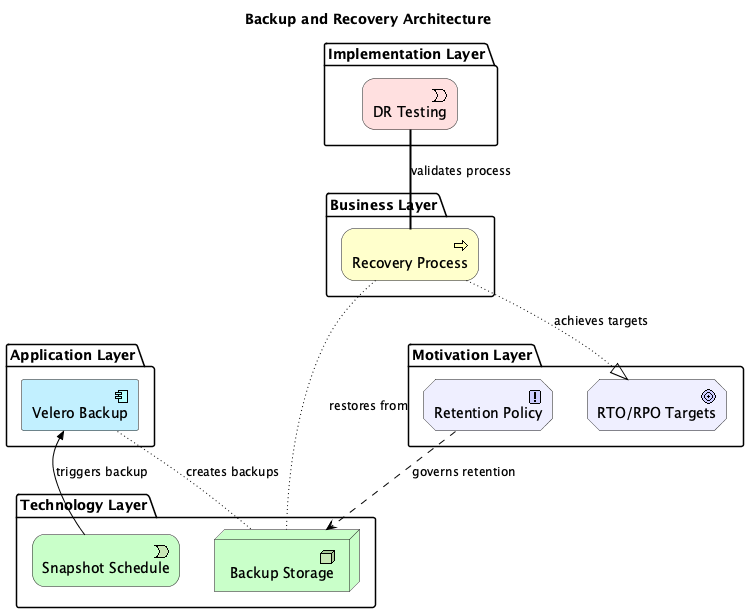

The diagram above was rendered by PlantUML. Its source (embedded in the PNG):
@startuml
!include <archimate/Archimate>

title Backup and Recovery Architecture

' Description: Shows backup targets, retention policies, and recovery procedures


package "Application Layer" {
  Application_Component(velero, "Velero Backup")
}

package "Technology Layer" {
  Technology_Node(backup_storage, "Backup Storage")
  Technology_Event(snapshot_schedule, "Snapshot Schedule")
}

package "Motivation Layer" {
  Motivation_Principle(retention_policy, "Retention Policy")
  Motivation_Goal(rto_rpo, "RTO/RPO Targets")
}

package "Business Layer" {
  Business_Process(recovery_process, "Recovery Process")
}

package "Implementation Layer" {
  Implementation_Event(dr_test, "DR Testing")
}


' Relationships
Rel_Access(velero, backup_storage, "creates backups")
Rel_Triggering(snapshot_schedule, velero, "triggers backup")
Rel_Influence(retention_policy, backup_storage, "governs retention")
Rel_Access(recovery_process, backup_storage, "restores from")
Rel_Realization(recovery_process, rto_rpo, "achieves targets")
Rel_Association(dr_test, recovery_process, "validates process")

@enduml